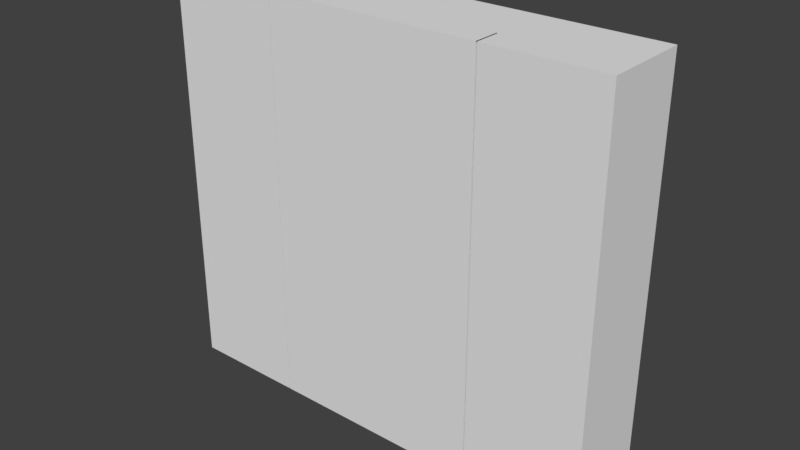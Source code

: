 # Source: Closet_Living_Room.blend  (saved by Blender 2.79.0; exported with 4.5.12 LTS)
import bpy
from mathutils import Matrix  # noqa: F401  (used for matrix-valued properties, if any)

bpy.ops.wm.read_factory_settings(use_empty=True)
scene = bpy.context.scene
scene.name = 'Scene'

# ---- collections
col_collection_1 = bpy.data.collections.new('Collection 1'); scene.collection.children.link(col_collection_1)

# ---- world
world_world = bpy.data.worlds.new('World'); scene.world = world_world
world_world.color = (0.05088, 0.05088, 0.05088)
world_world.use_sun_shadow = False
world_world.sun_shadow_jitter_overblur = 0.0
world_world.cycles.sampling_method = 'MANUAL'

# ---- meshes
me_cube_001 = bpy.data.meshes.new('Cube.001')
me_cube_001.from_pydata([(-2.887, 1.777, -2.727), (-2.887, 1.777, 2.488), (-2.887, 2.887, -2.727), (-2.887, 2.887, 2.488), (2.887, 1.777, -2.727), (2.887, 1.777, 2.488), (2.887, 2.887, -2.727), (2.887, 2.887, 2.488), (1.385, 2.887, -2.727), (-1.385, 2.887, -2.727), (-1.385, 2.887, 2.488), (1.385, 2.887, 2.488), (-1.385, 1.777, -2.727), (1.385, 1.777, -2.727), (1.385, 1.777, 2.488), (-1.385, 1.777, 2.488), (-2.887, 1.777, -1.794), (-2.887, 2.887, -1.794), (2.887, 2.887, -1.794), (2.887, 1.777, -1.794), (1.385, 1.777, -1.794), (-1.385, 1.777, -1.794), (-1.385, 2.887, -1.794), (1.385, 2.887, -1.794), (-2.887, 1.777, -1.677), (-2.887, 2.887, -1.677), (2.887, 2.887, -1.677), (2.887, 1.777, -1.677), (1.385, 1.777, -1.677), (-1.385, 1.777, -1.677), (-1.385, 2.887, -1.677), (1.385, 2.887, -1.677), (-1.395, 2.887, -2.727), (-1.395, 1.777, 2.488), (-1.395, 2.887, 2.488), (-1.395, 1.777, -2.727), (-1.395, 2.887, -1.794), (-1.395, 1.777, -1.794), (-1.395, 2.887, -1.677), (-1.395, 1.777, -1.677), (1.402, 2.887, 2.488), (1.402, 1.777, -2.727), (1.402, 2.887, -2.727), (1.402, 1.777, 2.488), (1.402, 1.777, -1.794), (1.402, 2.887, -1.794), (1.402, 1.777, -1.677), (1.402, 2.887, -1.677), (-1.395, 2.11, -2.727), (-1.385, 2.11, -2.727), (1.402, 2.11, 2.488), (1.385, 2.11, 2.488), (1.385, 2.11, -1.794), (1.385, 2.11, -2.727), (-1.385, 2.11, -1.794), (1.385, 2.11, -1.677), (-1.385, 2.11, -1.677), (1.402, 2.11, -1.794), (-1.385, 2.11, 2.488), (1.402, 2.11, -1.677), (-1.395, 2.11, 2.488), (-1.395, 2.11, -1.794), (-1.395, 2.11, -1.677), (1.402, 2.11, -2.727)], [], [(24, 1, 3, 25), (47, 40, 7, 26), (26, 7, 5, 27), (39, 33, 1, 24), (42, 6, 4, 41), (34, 3, 1, 33), (40, 11, 14, 43), (11, 10, 15, 14), (32, 9, 12, 35), (9, 8, 13, 12), (39, 37, 61, 62), (28, 14, 15, 29), (38, 34, 10, 30), (30, 10, 11, 31), (9, 22, 23, 8), (32, 36, 22, 9), (13, 20, 21, 12), (35, 12, 49, 48), (35, 37, 16, 0), (6, 18, 19, 4), (42, 45, 18, 6), (0, 16, 17, 2), (22, 30, 31, 23), (36, 38, 30, 22), (20, 28, 29, 21), (33, 39, 62, 60), (37, 39, 24, 16), (18, 26, 27, 19), (45, 47, 26, 18), (16, 24, 25, 17), (46, 43, 50, 59), (17, 25, 38, 36), (41, 44, 57, 63), (2, 17, 36, 32), (25, 3, 34, 38), (2, 32, 35, 0), (10, 34, 33, 15), (29, 15, 58, 56), (23, 31, 47, 45), (19, 27, 46, 44), (8, 23, 45, 42), (4, 19, 44, 41), (27, 5, 43, 46), (7, 40, 43, 5), (8, 42, 41, 13), (31, 11, 40, 47), (59, 50, 51, 55), (63, 57, 52, 53), (57, 59, 55, 52), (54, 56, 62, 61), (49, 54, 61, 48), (56, 58, 60, 62), (15, 33, 60, 58), (20, 13, 53, 52), (28, 20, 52, 55), (12, 21, 54, 49), (13, 41, 63, 53), (43, 14, 51, 50), (21, 29, 56, 54), (37, 35, 48, 61), (44, 46, 59, 57), (14, 28, 55, 51)])
me_cube_001.use_remesh_preserve_volume = False
me_cube_001.use_remesh_preserve_attributes = False
me_cube_001.use_mirror_vertex_groups = False
me_cube_001.update()

# ---- objects
ob_cube = bpy.data.objects.new('Cube', me_cube_001)

# ---- transforms, parenting, visibility, modifiers, constraints
ob_cube.location = (0.0, 0.0, 0.0)
ob_cube.lineart.crease_threshold = 0.0

# ---- collection membership
col_collection_1.objects.link(ob_cube)

# ---- scene / render settings (as saved in the file)
scene.frame_start = 1; scene.frame_end = 250; scene.frame_set(1)
scene.render.engine = 'BLENDER_EEVEE_NEXT'
scene.render.resolution_percentage = 50
scene.render.dither_intensity = 0.0
scene.cycles.use_denoising = False
scene.cycles.samples = 128
scene.cycles.sampling_pattern = 'TABULATED_SOBOL'
scene.cycles.use_adaptive_sampling = False
scene.cycles.use_light_tree = False
scene.cycles.blur_glossy = 0.0
scene.cycles.sample_clamp_indirect = 0.0
scene.view_settings.view_transform = 'Standard'
bpy.context.view_layer.update()

# ---- added for rendering (the .blend has no active camera and no usable light): camera, sun
cam_auto = bpy.data.cameras.new('AutoCamera')
cam_auto.lens = 50.0
cam_auto.sensor_width = 36.0
cam_auto.clip_end = 1000.0
ob_auto_camera = bpy.data.objects.new('AutoCamera', cam_auto)
scene.collection.objects.link(ob_auto_camera)
ob_auto_camera.location = (7.27117, -6.39378, 5.69732)
ob_auto_camera.rotation_euler = (1.09748, -7.21219e-08, 0.694738)
scene.camera = ob_auto_camera
light_auto_sun = bpy.data.lights.new('AutoSun', 'SUN')
light_auto_sun.energy = 3.0
light_auto_sun.angle = 0.0523599
ob_auto_sun = bpy.data.objects.new('AutoSun', light_auto_sun)
scene.collection.objects.link(ob_auto_sun)
ob_auto_sun.rotation_euler = (0.872665, 0.174533, 0.523599)
bpy.context.view_layer.update()
